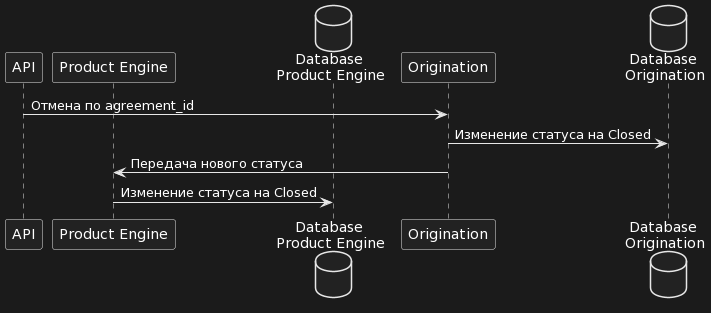

The diagram above was rendered by PlantUML. Its source (embedded in the PNG):
@startuml
participant API as Foo1 order 10
participant Origination as Foo2 order 20
participant "Product Engine" as Foo3 order 11
database    "Database \nOrigination" as Foo5 order 30
database    "Database \nProduct Engine" as Foo6 order 12
Foo1 -> Foo2: Отмена по agreement_id
Foo2 -> Foo5: Изменение статуса на Closed
Foo2 -> Foo3: Передача нового статуса
Foo3 -> Foo6: Изменение статуса на Closed
@enduml